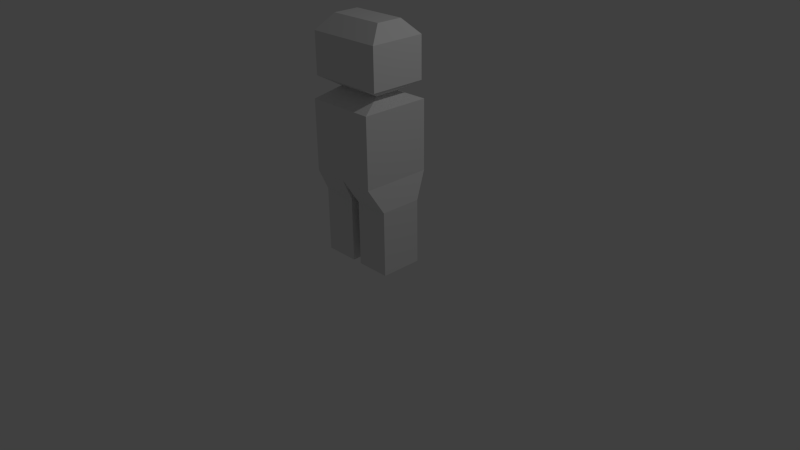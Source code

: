 # Source: boss.blend  (saved by Blender 2.76.0; exported with 4.5.12 LTS)
import bpy
from mathutils import Matrix  # noqa: F401  (used for matrix-valued properties, if any)

bpy.ops.wm.read_factory_settings(use_empty=True)
scene = bpy.context.scene
scene.name = 'Scene'

# ---- collections
col_collection_1 = bpy.data.collections.new('Collection 1'); scene.collection.children.link(col_collection_1)

# ---- materials (node trees are filled in below, after node groups)
mat_material = bpy.data.materials.new('Material')
mat_material.alpha_threshold = 0.0
mat_material.use_transparent_shadow = False
mat_material.roughness = 0.5
mat_material.line_color = (0.0, 0.0, 0.0, 1.0)

# ---- material node trees

# ---- world
world_world = bpy.data.worlds.new('World'); scene.world = world_world
world_world.color = (0.05088, 0.05088, 0.05088)
world_world.use_sun_shadow = False
world_world.sun_shadow_jitter_overblur = 0.0
world_world.cycles.sampling_method = 'MANUAL'
world_world.cycles.sample_map_resolution = 256

# ---- cameras
cam_camera = bpy.data.cameras.new('Camera')
cam_camera.clip_end = 100.0
cam_camera.lens = 35.0
cam_camera.sensor_width = 32.0
cam_camera.sensor_height = 18.0
cam_camera.ortho_scale = 7.314
cam_camera.dof.focus_distance = 0.0
cam_camera.dof.aperture_fstop = 128.0

# ---- lights
light_lamp = bpy.data.lights.new('Lamp', 'POINT')
light_lamp.transmission_factor = 0.0
light_lamp.cutoff_distance = 30.0
light_lamp.energy = 100.0
light_lamp.shadow_buffer_clip_start = 1.001
light_lamp.shadow_soft_size = 0.1
light_lamp.shadow_maximum_resolution = 0.006
light_lamp.use_absolute_resolution = True
light_lamp.cycles.use_multiple_importance_sampling = False

# ---- meshes
me_cube = bpy.data.meshes.new('Cube')
me_cube.from_pydata([(0.4562, 1.173, -0.4562), (0.4562, 1.173, 0.4562), (0.4562, 2.085, -0.4562), (0.4562, 2.085, 0.4562), (0.4562, 1.173, -2.145e-08), (5.96e-08, 1.173, -0.4562), (0.4562, 1.629, -0.4562), (-5.96e-08, 1.173, 0.4562), (0.4562, 1.629, 0.4562), (0.4562, 2.085, 1.771e-07), (0.0, 2.085, -0.4562), (0.0, 2.085, 0.4562), (5.96e-08, 1.629, -0.4562), (-1.49e-07, 1.629, 0.4562), (0.4562, 1.629, 7.782e-08), (0.5041, 2.34, 1.57e-07), (0.0, 1.173, -9.596e-08), (0.5213, 0.8498, -7.342e-09), (0.5213, 0.8498, 0.2763), (0.5213, 0.8498, -0.2763), (0.06509, 0.8498, -0.2763), (0.06509, 0.8498, 0.2763), (0.06509, 0.8498, -8.185e-08), (0.5213, 0.4188, 1.15e-08), (0.5213, 0.4188, 0.2763), (0.5213, 0.4188, -0.2763), (0.06509, 0.4188, -0.2763), (0.06509, 0.4188, 0.2763), (0.06509, 0.4188, -6.301e-08), (0.5213, -6.534e-06, 2.98e-08), (0.5213, -6.519e-06, 0.2763), (0.5213, -6.549e-06, -0.2763), (0.06509, -6.549e-06, -0.2763), (0.06509, -6.519e-06, 0.2763), (0.06509, -6.534e-06, -4.47e-08), (0.06509, 0.182, 0.2763), (0.5213, 0.182, 0.2763), (0.5213, 0.182, 2.185e-08), (0.5213, 0.182, -0.2763), (0.06509, 0.182, -0.2763), (0.06509, 0.182, -5.266e-08), (0.3094, 2.215, 1.234e-07), (0.3094, 2.215, 0.1626), (0.3094, 2.215, -0.1626), (0.0, 2.215, -0.1626), (0.0, 2.215, 0.1626), (0.5041, 2.875, 1.336e-07), (0.5041, 2.34, 0.3672), (0.5041, 2.34, -0.3672), (0.0, 2.34, -0.3672), (0.0, 2.34, 0.3672), (0.3709, 3.069, 7.912e-08), (0.5041, 2.875, 0.3672), (0.5041, 2.875, -0.3672), (0.0, 2.875, -0.3672), (0.0, 2.875, 0.3672), (0.3709, 3.069, 0.1731), (0.3709, 3.069, -0.1731), (0.0, 3.069, -0.1731), (0.0, 3.069, 0.1731), (0.0, 3.069, 2.257e-08)], [], [(14, 9, 3, 8), (2, 6, 12, 10), (6, 0, 5, 12), (1, 8, 13, 7), (8, 3, 11, 13), (4, 14, 8, 1), (0, 6, 14, 4), (6, 2, 9, 14), (2, 10, 44, 43), (3, 9, 41, 42), (0, 4, 17, 19), (7, 16, 22, 21), (17, 18, 24, 23), (1, 7, 21, 18), (16, 5, 20, 22), (5, 0, 19, 20), (4, 1, 18, 17), (18, 21, 27, 24), (37, 36, 30, 29), (36, 35, 33, 30), (19, 17, 23, 25), (22, 20, 26, 28), (20, 19, 25, 26), (21, 22, 28, 27), (31, 29, 34, 32), (29, 30, 33, 34), (38, 37, 29, 31), (40, 39, 32, 34), (39, 38, 31, 32), (35, 40, 34, 33), (27, 28, 40, 35), (26, 25, 38, 39), (28, 26, 39, 40), (25, 23, 37, 38), (24, 27, 35, 36), (23, 24, 36, 37), (42, 41, 15, 47), (43, 44, 49, 48), (11, 3, 42, 45), (9, 2, 43, 41), (47, 15, 46, 52), (48, 49, 54, 53), (45, 42, 47, 50), (41, 43, 48, 15), (52, 46, 51, 56), (53, 54, 58, 57), (50, 47, 52, 55), (15, 48, 53, 46), (51, 60, 59, 56), (57, 58, 60, 51), (55, 52, 56, 59), (46, 53, 57, 51)])
me_cube.materials.append(mat_material)
me_cube.use_remesh_preserve_volume = False
me_cube.use_remesh_preserve_attributes = False
me_cube.use_mirror_vertex_groups = False
me_cube.update()

# ---- objects
ob_cube = bpy.data.objects.new('Cube', me_cube)
ob_lamp = bpy.data.objects.new('Lamp', light_lamp)
ob_camera = bpy.data.objects.new('Camera', cam_camera)

# ---- transforms, parenting, visibility, modifiers, constraints
ob_cube.location = (0.0, 0.0, 0.0)
ob_cube.rotation_euler = (1.571, 0.0, 0.0)
ob_cube.lock_rotations_4d = False
ob_cube.empty_display_type = 'ARROWS'
ob_cube.lineart.crease_threshold = 0.0
_m = ob_cube.modifiers.new('Mirror', 'MIRROR')
_m.use_clip = True
ob_lamp.location = (4.076, 1.005, 5.904)
ob_lamp.rotation_euler = (0.6503, 0.05522, 1.866)
ob_lamp.lock_rotations_4d = False
ob_lamp.empty_display_type = 'ARROWS'
ob_lamp.color = (0.0, 0.0, 0.0, 0.0)
ob_lamp.lineart.crease_threshold = 0.0
ob_camera.location = (7.481, -6.508, 5.344)
ob_camera.rotation_euler = (1.109, 0.01082, 0.8149)
ob_camera.lock_rotations_4d = False
ob_camera.empty_display_type = 'ARROWS'
ob_camera.color = (0.0, 0.0, 0.0, 0.0)
ob_camera.display_type = 'WIRE'
ob_camera.lineart.crease_threshold = 0.0

# ---- collection membership
col_collection_1.objects.link(ob_cube)
col_collection_1.objects.link(ob_lamp)
col_collection_1.objects.link(ob_camera)

# ---- scene / render settings (as saved in the file)
scene.camera = ob_camera
scene.frame_start = 1; scene.frame_end = 250; scene.frame_set(1)
scene.render.engine = 'BLENDER_EEVEE_NEXT'
scene.render.resolution_percentage = 50
scene.render.dither_intensity = 0.0
scene.cycles.use_denoising = False
scene.cycles.samples = 10
scene.cycles.sampling_pattern = 'TABULATED_SOBOL'
scene.cycles.light_sampling_threshold = 0.0
scene.cycles.use_adaptive_sampling = False
scene.cycles.use_light_tree = False
scene.cycles.blur_glossy = 0.0
scene.cycles.pixel_filter_type = 'GAUSSIAN'
scene.cycles.sample_clamp_indirect = 0.0
scene.view_settings.view_transform = 'Standard'
bpy.context.view_layer.update()
